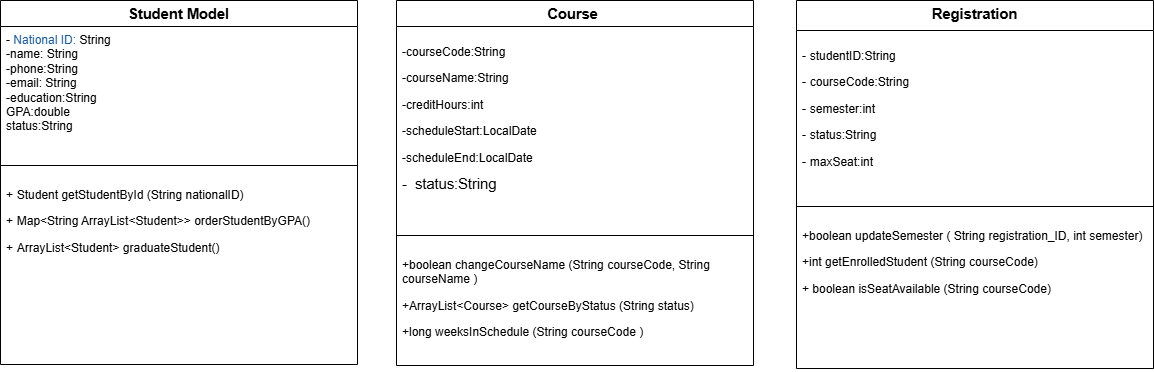

The diagram above was exported from draw.io. Its source (the exported page's mxGraphModel, read from the mxfile embedded in the PNG):
<mxGraphModel dx="2550" dy="1367" grid="0" gridSize="10" guides="1" tooltips="1" connect="1" arrows="1" fold="1" page="0" pageScale="1" pageWidth="850" pageHeight="1100" math="0" shadow="0">
  <root>
    <mxCell id="0" />
    <mxCell id="1" parent="0" />
    <mxCell id="pp1ZqmtlO8DI0aM5kdyI-1" value="&lt;b&gt;&lt;span style=&quot;font-size:11.0pt;line-height:107%;&lt;br/&gt;font-family:&amp;quot;Aptos&amp;quot;,sans-serif;mso-ascii-theme-font:minor-latin;mso-fareast-font-family:&lt;br/&gt;Aptos;mso-fareast-theme-font:minor-latin;mso-hansi-theme-font:minor-latin;&lt;br/&gt;mso-bidi-font-family:Arial;mso-bidi-theme-font:minor-bidi;mso-ansi-language:&lt;br/&gt;EN-US;mso-fareast-language:EN-US;mso-bidi-language:AR-SA&quot;&gt;Student Model&lt;/span&gt;&lt;/b&gt;&lt;span style=&quot;font-size:11.0pt;line-height:107%;font-family:&amp;quot;Aptos&amp;quot;,sans-serif;&lt;br/&gt;mso-ascii-theme-font:minor-latin;mso-fareast-font-family:Aptos;mso-fareast-theme-font:&lt;br/&gt;minor-latin;mso-hansi-theme-font:minor-latin;mso-bidi-font-family:Arial;&lt;br/&gt;mso-bidi-theme-font:minor-bidi;mso-ansi-language:EN-US;mso-fareast-language:&lt;br/&gt;EN-US;mso-bidi-language:AR-SA&quot;&gt;&lt;/span&gt;" style="swimlane;fontStyle=1;align=center;verticalAlign=top;childLayout=stackLayout;horizontal=1;startSize=26;horizontalStack=0;resizeParent=1;resizeParentMax=0;resizeLast=0;collapsible=1;marginBottom=0;whiteSpace=wrap;html=1;" vertex="1" parent="1">
      <mxGeometry x="-427" y="-56" width="357" height="364" as="geometry" />
    </mxCell>
    <mxCell id="pp1ZqmtlO8DI0aM5kdyI-2" value="-&amp;nbsp;&lt;span style=&quot;color: rgb(33, 94, 153); background-color: initial;&quot;&gt;National ID:&lt;/span&gt;&amp;nbsp;String&lt;div&gt;-name: String&lt;/div&gt;&lt;div&gt;-phone:String&lt;/div&gt;&lt;div&gt;-email: String&lt;/div&gt;&lt;div&gt;-education:String&lt;/div&gt;&lt;div&gt;GPA:double&lt;/div&gt;&lt;div&gt;status:String&lt;/div&gt;" style="text;strokeColor=none;fillColor=none;align=left;verticalAlign=top;spacingLeft=4;spacingRight=4;overflow=hidden;rotatable=0;points=[[0,0.5],[1,0.5]];portConstraint=eastwest;whiteSpace=wrap;html=1;" vertex="1" parent="pp1ZqmtlO8DI0aM5kdyI-1">
      <mxGeometry y="26" width="357" height="135" as="geometry" />
    </mxCell>
    <mxCell id="pp1ZqmtlO8DI0aM5kdyI-3" value="" style="line;strokeWidth=1;fillColor=none;align=left;verticalAlign=middle;spacingTop=-1;spacingLeft=3;spacingRight=3;rotatable=0;labelPosition=right;points=[];portConstraint=eastwest;strokeColor=inherit;" vertex="1" parent="pp1ZqmtlO8DI0aM5kdyI-1">
      <mxGeometry y="161" width="357" height="8" as="geometry" />
    </mxCell>
    <mxCell id="pp1ZqmtlO8DI0aM5kdyI-4" value="&lt;p class=&quot;MsoNormal&quot;&gt;+&lt;span style=&quot;font-size:10.0pt;line-height:107%;font-family:&lt;br/&gt;&amp;quot;Courier New&amp;quot;;mso-fareast-font-family:&amp;quot;Times New Roman&amp;quot;;color:#BCBEC4;&lt;br/&gt;mso-font-kerning:0pt;mso-ligatures:none&quot;&gt; &lt;/span&gt;Student getStudentById (String nationalID)&lt;/p&gt;&lt;p class=&quot;MsoNormal&quot;&gt;+&lt;span style=&quot;font-size:10.0pt;line-height:107%;font-family:&lt;br/&gt;&amp;quot;Courier New&amp;quot;;mso-fareast-font-family:&amp;quot;Times New Roman&amp;quot;;color:#BCBEC4;&lt;br/&gt;mso-font-kerning:0pt;mso-ligatures:none&quot;&gt; &lt;/span&gt;Map&amp;lt;String ArrayList&amp;lt;Student&amp;gt;&amp;gt; orderStudentByGPA()&lt;/p&gt;&lt;p class=&quot;MsoNormal&quot;&gt;+&lt;span style=&quot;font-size:10.0pt;line-height:107%;font-family:&lt;br/&gt;&amp;quot;Courier New&amp;quot;;mso-fareast-font-family:&amp;quot;Times New Roman&amp;quot;;color:#BCBEC4;&lt;br/&gt;mso-font-kerning:0pt;mso-ligatures:none&quot;&gt; &lt;/span&gt;ArrayList&amp;lt;Student&amp;gt; graduateStudent()&lt;/p&gt;&lt;br&gt;&lt;br&gt;&lt;br&gt;&lt;br&gt;&lt;div&gt;&lt;br/&gt;&lt;/div&gt;" style="text;strokeColor=none;fillColor=none;align=left;verticalAlign=top;spacingLeft=4;spacingRight=4;overflow=hidden;rotatable=0;points=[[0,0.5],[1,0.5]];portConstraint=eastwest;whiteSpace=wrap;html=1;" vertex="1" parent="pp1ZqmtlO8DI0aM5kdyI-1">
      <mxGeometry y="169" width="357" height="195" as="geometry" />
    </mxCell>
    <mxCell id="pp1ZqmtlO8DI0aM5kdyI-7" value="&lt;b&gt;&lt;span style=&quot;font-size:11.0pt;line-height:107%;&lt;br/&gt;font-family:&amp;quot;Aptos&amp;quot;,sans-serif;mso-ascii-theme-font:minor-latin;mso-fareast-font-family:&lt;br/&gt;Aptos;mso-fareast-theme-font:minor-latin;mso-hansi-theme-font:minor-latin;&lt;br/&gt;mso-bidi-font-family:Arial;mso-bidi-theme-font:minor-bidi;mso-ansi-language:&lt;br/&gt;EN-US;mso-fareast-language:EN-US;mso-bidi-language:AR-SA&quot;&gt;Course&amp;nbsp;&lt;/span&gt;&lt;/b&gt;" style="swimlane;fontStyle=1;align=center;verticalAlign=top;childLayout=stackLayout;horizontal=1;startSize=26;horizontalStack=0;resizeParent=1;resizeParentMax=0;resizeLast=0;collapsible=1;marginBottom=0;whiteSpace=wrap;html=1;" vertex="1" parent="1">
      <mxGeometry x="-31" y="-56" width="357" height="365" as="geometry" />
    </mxCell>
    <mxCell id="pp1ZqmtlO8DI0aM5kdyI-8" value="&lt;p class=&quot;MsoNormal&quot;&gt;-courseCode:String&lt;/p&gt;&lt;p class=&quot;MsoNormal&quot;&gt;-courseName:String&lt;/p&gt;&lt;p class=&quot;MsoNormal&quot;&gt;&lt;span style=&quot;background-color: initial;&quot;&gt;-creditHours:int&lt;/span&gt;&lt;/p&gt;&lt;p class=&quot;MsoNormal&quot;&gt;&lt;span style=&quot;background-color: initial;&quot;&gt;-scheduleStart:LocalDate&lt;/span&gt;&lt;/p&gt;&lt;p class=&quot;MsoNormal&quot;&gt;-scheduleEnd:LocalDate&lt;/p&gt;&lt;span style=&quot;font-size:11.0pt;line-height:107%;font-family:&amp;quot;Aptos&amp;quot;,sans-serif;&lt;br/&gt;mso-ascii-theme-font:minor-latin;mso-fareast-font-family:Aptos;mso-fareast-theme-font:&lt;br/&gt;minor-latin;mso-hansi-theme-font:minor-latin;mso-bidi-font-family:Arial;&lt;br/&gt;mso-bidi-theme-font:minor-bidi;mso-ansi-language:EN-US;mso-fareast-language:&lt;br/&gt;EN-US;mso-bidi-language:AR-SA&quot;&gt;-&lt;/span&gt;&lt;span style=&quot;font-size:10.0pt;&lt;br/&gt;line-height:107%;font-family:&amp;quot;Courier New&amp;quot;;mso-fareast-font-family:&amp;quot;Times New Roman&amp;quot;;&lt;br/&gt;color:#C77DBB;mso-font-kerning:0pt;mso-ligatures:none;mso-ansi-language:EN-US;&lt;br/&gt;mso-fareast-language:EN-US;mso-bidi-language:AR-SA&quot;&gt; &lt;/span&gt;&lt;span style=&quot;font-size:11.0pt;line-height:107%;font-family:&amp;quot;Aptos&amp;quot;,sans-serif;&lt;br/&gt;mso-ascii-theme-font:minor-latin;mso-fareast-font-family:Aptos;mso-fareast-theme-font:&lt;br/&gt;minor-latin;mso-hansi-theme-font:minor-latin;mso-bidi-font-family:Arial;&lt;br/&gt;mso-bidi-theme-font:minor-bidi;mso-ansi-language:EN-US;mso-fareast-language:&lt;br/&gt;EN-US;mso-bidi-language:AR-SA&quot;&gt;status:String&lt;/span&gt;&lt;br&gt;&lt;br&gt;&lt;div&gt;&lt;br/&gt;&lt;/div&gt;" style="text;strokeColor=none;fillColor=none;align=left;verticalAlign=top;spacingLeft=4;spacingRight=4;overflow=hidden;rotatable=0;points=[[0,0.5],[1,0.5]];portConstraint=eastwest;whiteSpace=wrap;html=1;" vertex="1" parent="pp1ZqmtlO8DI0aM5kdyI-7">
      <mxGeometry y="26" width="357" height="205" as="geometry" />
    </mxCell>
    <mxCell id="pp1ZqmtlO8DI0aM5kdyI-9" value="" style="line;strokeWidth=1;fillColor=none;align=left;verticalAlign=middle;spacingTop=-1;spacingLeft=3;spacingRight=3;rotatable=0;labelPosition=right;points=[];portConstraint=eastwest;strokeColor=inherit;" vertex="1" parent="pp1ZqmtlO8DI0aM5kdyI-7">
      <mxGeometry y="231" width="357" height="8" as="geometry" />
    </mxCell>
    <mxCell id="pp1ZqmtlO8DI0aM5kdyI-10" value="&lt;p class=&quot;MsoNormal&quot;&gt;+boolean changeCourseName (String courseCode, String&lt;br&gt;courseName )&lt;/p&gt;&lt;p class=&quot;MsoNormal&quot;&gt;+ArrayList&amp;lt;Course&amp;gt; getCourseByStatus (String status)&lt;/p&gt;&lt;p class=&quot;MsoNormal&quot;&gt;+long weeksInSchedule (String courseCode )&lt;/p&gt;&lt;br&gt;&lt;br&gt;&lt;br&gt;&lt;br&gt;&lt;div&gt;&lt;br/&gt;&lt;/div&gt;" style="text;strokeColor=none;fillColor=none;align=left;verticalAlign=top;spacingLeft=4;spacingRight=4;overflow=hidden;rotatable=0;points=[[0,0.5],[1,0.5]];portConstraint=eastwest;whiteSpace=wrap;html=1;" vertex="1" parent="pp1ZqmtlO8DI0aM5kdyI-7">
      <mxGeometry y="239" width="357" height="126" as="geometry" />
    </mxCell>
    <mxCell id="pp1ZqmtlO8DI0aM5kdyI-15" value="&lt;b&gt;&lt;span style=&quot;font-size:11.0pt;line-height:107%;&lt;br/&gt;font-family:&amp;quot;Aptos&amp;quot;,sans-serif;mso-ascii-theme-font:minor-latin;mso-fareast-font-family:&lt;br/&gt;Aptos;mso-fareast-theme-font:minor-latin;mso-hansi-theme-font:minor-latin;&lt;br/&gt;mso-bidi-font-family:Arial;mso-bidi-theme-font:minor-bidi;mso-ansi-language:&lt;br/&gt;EN-US;mso-fareast-language:EN-US;mso-bidi-language:AR-SA&quot;&gt;Registration&lt;/span&gt;&lt;/b&gt;" style="swimlane;fontStyle=1;align=center;verticalAlign=top;childLayout=stackLayout;horizontal=1;startSize=30;horizontalStack=0;resizeParent=1;resizeParentMax=0;resizeLast=0;collapsible=1;marginBottom=0;whiteSpace=wrap;html=1;" vertex="1" parent="1">
      <mxGeometry x="369" y="-56" width="357" height="368" as="geometry" />
    </mxCell>
    <mxCell id="pp1ZqmtlO8DI0aM5kdyI-16" value="&lt;p class=&quot;MsoNormal&quot;&gt;-&lt;span style=&quot;font-size:10.0pt;line-height:107%;font-family:&lt;br/&gt;&amp;quot;Courier New&amp;quot;;mso-fareast-font-family:&amp;quot;Times New Roman&amp;quot;;color:#C77DBB;&lt;br/&gt;mso-font-kerning:0pt;mso-ligatures:none&quot;&gt; &lt;/span&gt;studentID:String&lt;/p&gt;&lt;p class=&quot;MsoNormal&quot;&gt;-&lt;span style=&quot;font-size:10.0pt;line-height:107%;font-family:&lt;br/&gt;&amp;quot;Courier New&amp;quot;;mso-fareast-font-family:&amp;quot;Times New Roman&amp;quot;;color:#C77DBB;&lt;br/&gt;mso-font-kerning:0pt;mso-ligatures:none&quot;&gt; &lt;/span&gt;courseCode:String&lt;/p&gt;&lt;p class=&quot;MsoNormal&quot;&gt;-&lt;span style=&quot;font-size:10.0pt;line-height:107%;font-family:&lt;br/&gt;&amp;quot;Courier New&amp;quot;;mso-fareast-font-family:&amp;quot;Times New Roman&amp;quot;;color:#C77DBB;&lt;br/&gt;mso-font-kerning:0pt;mso-ligatures:none&quot;&gt; &lt;/span&gt;semester:int&lt;/p&gt;&lt;p class=&quot;MsoNormal&quot;&gt;-&lt;span style=&quot;font-size:10.0pt;line-height:107%;font-family:&lt;br/&gt;&amp;quot;Courier New&amp;quot;;mso-fareast-font-family:&amp;quot;Times New Roman&amp;quot;;color:#C77DBB;&lt;br/&gt;mso-font-kerning:0pt;mso-ligatures:none&quot;&gt; &lt;/span&gt;status:String&lt;/p&gt;&lt;p class=&quot;MsoNormal&quot;&gt;&lt;span style=&quot;background-color: initial; line-height: 107%;&quot;&gt;-&lt;/span&gt;&lt;span style=&quot;background-color: initial; font-size: 10pt; line-height: 107%; color: rgb(199, 125, 187);&quot;&gt;&amp;nbsp;&lt;/span&gt;&lt;span style=&quot;background-color: initial;&quot;&gt;maxSeat:int&lt;/span&gt;&lt;/p&gt;&lt;br&gt;&lt;br&gt;&lt;br&gt;&lt;br&gt;&lt;div&gt;&lt;br/&gt;&lt;/div&gt;" style="text;strokeColor=none;fillColor=none;align=left;verticalAlign=top;spacingLeft=4;spacingRight=4;overflow=hidden;rotatable=0;points=[[0,0.5],[1,0.5]];portConstraint=eastwest;whiteSpace=wrap;html=1;" vertex="1" parent="pp1ZqmtlO8DI0aM5kdyI-15">
      <mxGeometry y="30" width="357" height="172" as="geometry" />
    </mxCell>
    <mxCell id="pp1ZqmtlO8DI0aM5kdyI-17" value="" style="line;strokeWidth=1;fillColor=none;align=left;verticalAlign=middle;spacingTop=-1;spacingLeft=3;spacingRight=3;rotatable=0;labelPosition=right;points=[];portConstraint=eastwest;strokeColor=inherit;" vertex="1" parent="pp1ZqmtlO8DI0aM5kdyI-15">
      <mxGeometry y="202" width="357" height="8" as="geometry" />
    </mxCell>
    <mxCell id="pp1ZqmtlO8DI0aM5kdyI-18" value="&lt;p class=&quot;MsoNormal&quot;&gt;+boolean updateSemester ( String registration_ID, int semester)&lt;/p&gt;&lt;p class=&quot;MsoNormal&quot;&gt;+int getEnrolledStudent (String courseCode)&lt;/p&gt;&lt;p class=&quot;MsoNormal&quot;&gt;+ boolean isSeatAvailable (String courseCode)&lt;/p&gt;&lt;br&gt;&lt;br&gt;&lt;br&gt;&lt;br&gt;&lt;div&gt;&lt;br/&gt;&lt;/div&gt;" style="text;strokeColor=none;fillColor=none;align=left;verticalAlign=top;spacingLeft=4;spacingRight=4;overflow=hidden;rotatable=0;points=[[0,0.5],[1,0.5]];portConstraint=eastwest;whiteSpace=wrap;html=1;" vertex="1" parent="pp1ZqmtlO8DI0aM5kdyI-15">
      <mxGeometry y="210" width="357" height="158" as="geometry" />
    </mxCell>
  </root>
</mxGraphModel>